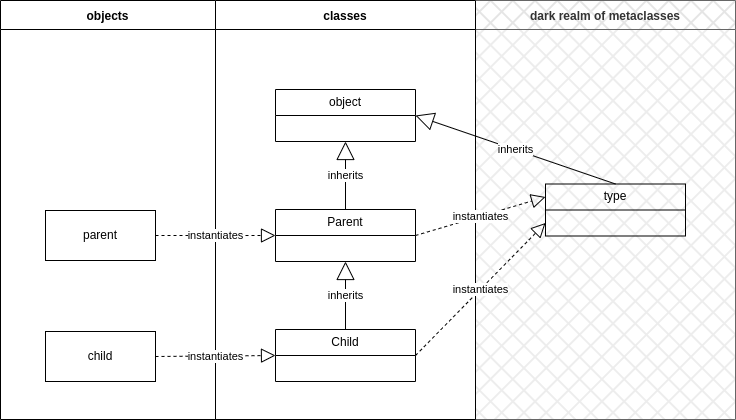

The diagram above was exported from draw.io. Its source (the exported page's mxGraphModel, read from the mxfile embedded in the PNG):
<mxGraphModel dx="1195" dy="675" grid="1" gridSize="10" guides="1" tooltips="1" connect="1" arrows="1" fold="1" page="1" pageScale="1" pageWidth="827" pageHeight="1169" math="0" shadow="0">
  <root>
    <mxCell id="WIyWlLk6GJQsqaUBKTNV-0" />
    <mxCell id="WIyWlLk6GJQsqaUBKTNV-1" parent="WIyWlLk6GJQsqaUBKTNV-0" />
    <mxCell id="9LH8L6Cp-p69W0eLjOjA-22" value="dark realm of metaclasses" style="swimlane;startSize=29;fillColor=#B3B3B3;fontColor=#333333;strokeColor=#666666;rounded=0;swimlaneFillColor=#CCCCCC;gradientColor=none;fillStyle=cross-hatch;" vertex="1" parent="WIyWlLk6GJQsqaUBKTNV-1">
      <mxGeometry x="535" y="51" width="260" height="419" as="geometry" />
    </mxCell>
    <mxCell id="9LH8L6Cp-p69W0eLjOjA-10" value="type" style="swimlane;fontStyle=0;childLayout=stackLayout;horizontal=1;startSize=26;fillColor=none;horizontalStack=0;resizeParent=1;resizeParentMax=0;resizeLast=0;collapsible=1;marginBottom=0;whiteSpace=wrap;html=1;" vertex="1" parent="9LH8L6Cp-p69W0eLjOjA-22">
      <mxGeometry x="70" y="183.5" width="140" height="52" as="geometry" />
    </mxCell>
    <mxCell id="9LH8L6Cp-p69W0eLjOjA-20" value="objects" style="swimlane;startSize=29;" vertex="1" parent="WIyWlLk6GJQsqaUBKTNV-1">
      <mxGeometry x="60" y="51" width="215" height="419" as="geometry" />
    </mxCell>
    <mxCell id="9LH8L6Cp-p69W0eLjOjA-21" value="classes" style="swimlane;startSize=29;" vertex="1" parent="WIyWlLk6GJQsqaUBKTNV-1">
      <mxGeometry x="275" y="51" width="260" height="419" as="geometry" />
    </mxCell>
    <mxCell id="9LH8L6Cp-p69W0eLjOjA-1" value="Parent" style="swimlane;fontStyle=0;childLayout=stackLayout;horizontal=1;startSize=26;fillColor=none;horizontalStack=0;resizeParent=1;resizeParentMax=0;resizeLast=0;collapsible=1;marginBottom=0;whiteSpace=wrap;html=1;" vertex="1" parent="9LH8L6Cp-p69W0eLjOjA-21">
      <mxGeometry x="60" y="209" width="140" height="52" as="geometry" />
    </mxCell>
    <mxCell id="9LH8L6Cp-p69W0eLjOjA-5" value="Child" style="swimlane;fontStyle=0;childLayout=stackLayout;horizontal=1;startSize=26;fillColor=none;horizontalStack=0;resizeParent=1;resizeParentMax=0;resizeLast=0;collapsible=1;marginBottom=0;whiteSpace=wrap;html=1;" vertex="1" parent="9LH8L6Cp-p69W0eLjOjA-21">
      <mxGeometry x="60" y="329" width="140" height="52" as="geometry" />
    </mxCell>
    <mxCell id="9LH8L6Cp-p69W0eLjOjA-8" value="object" style="swimlane;fontStyle=0;childLayout=stackLayout;horizontal=1;startSize=26;fillColor=none;horizontalStack=0;resizeParent=1;resizeParentMax=0;resizeLast=0;collapsible=1;marginBottom=0;whiteSpace=wrap;html=1;" vertex="1" parent="9LH8L6Cp-p69W0eLjOjA-21">
      <mxGeometry x="60" y="89" width="140" height="52" as="geometry" />
    </mxCell>
    <mxCell id="9LH8L6Cp-p69W0eLjOjA-12" value="inherits" style="endArrow=block;endSize=16;endFill=0;html=1;rounded=0;entryX=0.5;entryY=1;entryDx=0;entryDy=0;" edge="1" parent="9LH8L6Cp-p69W0eLjOjA-21" source="9LH8L6Cp-p69W0eLjOjA-5" target="9LH8L6Cp-p69W0eLjOjA-1">
      <mxGeometry width="160" relative="1" as="geometry">
        <mxPoint x="40" y="429" as="sourcePoint" />
        <mxPoint x="200" y="429" as="targetPoint" />
      </mxGeometry>
    </mxCell>
    <mxCell id="9LH8L6Cp-p69W0eLjOjA-14" value="inherits" style="endArrow=block;endSize=16;endFill=0;html=1;rounded=0;entryX=0.5;entryY=1;entryDx=0;entryDy=0;exitX=0.5;exitY=0;exitDx=0;exitDy=0;" edge="1" parent="9LH8L6Cp-p69W0eLjOjA-21" source="9LH8L6Cp-p69W0eLjOjA-1" target="9LH8L6Cp-p69W0eLjOjA-8">
      <mxGeometry width="160" relative="1" as="geometry">
        <mxPoint x="140" y="339" as="sourcePoint" />
        <mxPoint x="140" y="271" as="targetPoint" />
      </mxGeometry>
    </mxCell>
    <mxCell id="9LH8L6Cp-p69W0eLjOjA-6" value="parent" style="html=1;whiteSpace=wrap;" vertex="1" parent="9LH8L6Cp-p69W0eLjOjA-21">
      <mxGeometry x="-170" y="210" width="110" height="50" as="geometry" />
    </mxCell>
    <mxCell id="9LH8L6Cp-p69W0eLjOjA-7" value="child" style="html=1;whiteSpace=wrap;" vertex="1" parent="9LH8L6Cp-p69W0eLjOjA-21">
      <mxGeometry x="-170" y="331" width="110" height="50" as="geometry" />
    </mxCell>
    <mxCell id="9LH8L6Cp-p69W0eLjOjA-16" value="instantiates" style="endArrow=block;dashed=1;endFill=0;endSize=12;html=1;rounded=0;exitX=1;exitY=0.5;exitDx=0;exitDy=0;entryX=0;entryY=0.5;entryDx=0;entryDy=0;" edge="1" parent="9LH8L6Cp-p69W0eLjOjA-21" source="9LH8L6Cp-p69W0eLjOjA-6" target="9LH8L6Cp-p69W0eLjOjA-1">
      <mxGeometry width="160" relative="1" as="geometry">
        <mxPoint x="40" y="229" as="sourcePoint" />
        <mxPoint x="200" y="229" as="targetPoint" />
      </mxGeometry>
    </mxCell>
    <mxCell id="9LH8L6Cp-p69W0eLjOjA-15" value="instantiates" style="endArrow=block;dashed=1;endFill=0;endSize=12;html=1;rounded=0;exitX=1;exitY=0.5;exitDx=0;exitDy=0;entryX=0;entryY=0.5;entryDx=0;entryDy=0;" edge="1" parent="9LH8L6Cp-p69W0eLjOjA-21" source="9LH8L6Cp-p69W0eLjOjA-7" target="9LH8L6Cp-p69W0eLjOjA-5">
      <mxGeometry width="160" relative="1" as="geometry">
        <mxPoint x="40" y="369" as="sourcePoint" />
        <mxPoint x="200" y="369" as="targetPoint" />
      </mxGeometry>
    </mxCell>
    <mxCell id="9LH8L6Cp-p69W0eLjOjA-17" value="inherits" style="endArrow=block;endSize=16;endFill=0;html=1;rounded=0;entryX=1;entryY=0.5;entryDx=0;entryDy=0;exitX=0.5;exitY=0;exitDx=0;exitDy=0;" edge="1" parent="WIyWlLk6GJQsqaUBKTNV-1" source="9LH8L6Cp-p69W0eLjOjA-10" target="9LH8L6Cp-p69W0eLjOjA-8">
      <mxGeometry width="160" relative="1" as="geometry">
        <mxPoint x="415" y="330" as="sourcePoint" />
        <mxPoint x="415" y="262" as="targetPoint" />
      </mxGeometry>
    </mxCell>
    <mxCell id="9LH8L6Cp-p69W0eLjOjA-19" value="instantiates" style="endArrow=block;dashed=1;endFill=0;endSize=12;html=1;rounded=0;exitX=1;exitY=0.5;exitDx=0;exitDy=0;entryX=0;entryY=0.75;entryDx=0;entryDy=0;" edge="1" parent="WIyWlLk6GJQsqaUBKTNV-1" source="9LH8L6Cp-p69W0eLjOjA-5" target="9LH8L6Cp-p69W0eLjOjA-10">
      <mxGeometry width="160" relative="1" as="geometry">
        <mxPoint x="235" y="246" as="sourcePoint" />
        <mxPoint x="355" y="246" as="targetPoint" />
      </mxGeometry>
    </mxCell>
    <mxCell id="9LH8L6Cp-p69W0eLjOjA-18" value="instantiates" style="endArrow=block;dashed=1;endFill=0;endSize=12;html=1;rounded=0;exitX=1;exitY=0.5;exitDx=0;exitDy=0;entryX=0;entryY=0.25;entryDx=0;entryDy=0;" edge="1" parent="WIyWlLk6GJQsqaUBKTNV-1" source="9LH8L6Cp-p69W0eLjOjA-1" target="9LH8L6Cp-p69W0eLjOjA-10">
      <mxGeometry width="160" relative="1" as="geometry">
        <mxPoint x="225" y="236" as="sourcePoint" />
        <mxPoint x="345" y="236" as="targetPoint" />
      </mxGeometry>
    </mxCell>
  </root>
</mxGraphModel>